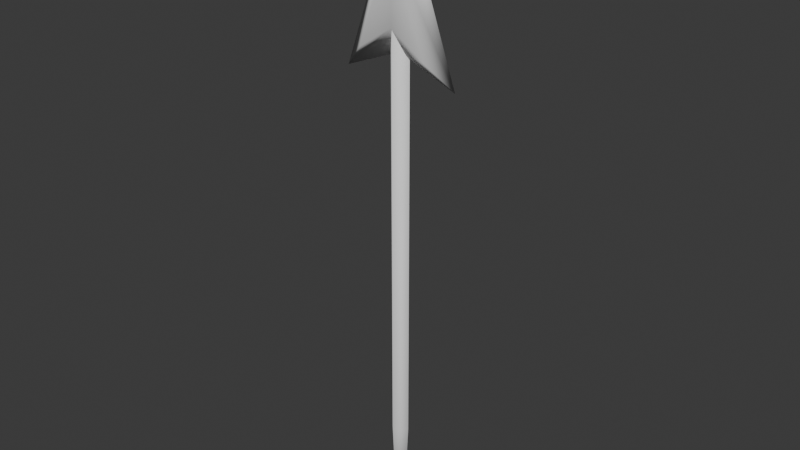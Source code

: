 # Source: weapon_iron_spear.blend  (saved by Blender 4.0.36; exported with 4.5.12 LTS)
import bpy
from mathutils import Matrix  # noqa: F401  (used for matrix-valued properties, if any)

bpy.ops.wm.read_factory_settings(use_empty=True)
scene = bpy.context.scene
scene.name = 'Scene'

# ---- collections
col_collection = bpy.data.collections.new('Collection'); scene.collection.children.link(col_collection)

# ---- world
world_world = bpy.data.worlds.new('World'); scene.world = world_world
world_world.use_nodes = True; world_world.node_tree.nodes.clear()
_N = world_world.node_tree.nodes; _L = world_world.node_tree.links
n0 = _N.new('ShaderNodeOutputWorld'); n0.name = 'World Output'; n0.location = (300, 300)
n1 = _N.new('ShaderNodeBackground'); n1.name = 'Background'; n1.location = (10, 300)
n1.inputs[0].default_value = (0.05088, 0.05088, 0.05088, 1.0)
_L.new(n1.outputs[0], n0.inputs[0])
n0.is_active_output = True
world_world.color = (0.05088, 0.05088, 0.05088)
world_world.use_sun_shadow = False
world_world.sun_shadow_jitter_overblur = 0.0

# ---- meshes
me_cube_001 = bpy.data.meshes.new('Cube.001')
me_cube_001.from_pydata([(0.0, -0.02828, -0.04), (8.911e-09, -0.04525, 0.3), (-0.02828, 0.0, -0.04), (-0.04525, -1.629e-08, 0.3), (0.02828, 0.0, -0.04), (0.04525, -1.629e-08, 0.3), (0.0, 0.02828, -0.04), (8.911e-09, 0.04525, 0.3), (-7.414e-08, -0.04525, 2.05), (-0.04525, 2.517e-07, 2.05), (-7.414e-08, 0.04526, 2.05), (0.04525, 2.517e-07, 2.05)], [], [(0, 1, 3, 2), (2, 3, 7, 6), (6, 7, 5, 4), (4, 5, 1, 0), (2, 6, 4, 0), (5, 7, 10, 11), (3, 1, 8, 9), (1, 5, 11, 8), (7, 3, 9, 10), (11, 10, 9, 8)])
me_cube_001.polygons.foreach_set('use_smooth', [True] * 10)
_uv = me_cube_001.uv_layers.new(name='UVMap')
_uv.uv.foreach_set('vector', [0.375, 0.0, 0.625, 0.0, 0.625, 0.25, 0.375, 0.25, 0.375, 0.25, 0.625, 0.25, 0.625, 0.5, 0.375, 0.5, 0.375, 0.5, 0.625, 0.5, 0.625, 0.75, 0.375, 0.75, 0.375, 0.75, 0.625, 0.75, 0.625, 1.0, 0.375, 1.0, 0.125, 0.5, 0.375, 0.5, 0.375, 0.75, 0.125, 0.75, 0.625, 0.75, 0.625, 0.5, 0.625, 0.5, 0.625, 0.75, 0.625, 0.25, 0.625, 0.0, 0.625, 0.0, 0.625, 0.25, 0.625, 1.0, 0.625, 0.75, 0.625, 0.75, 0.625, 1.0, 0.625, 0.5, 0.625, 0.25, 0.625, 0.25, 0.625, 0.5, 0.0, 0.0, 0.0, 0.0, 0.0, 0.0, 0.0, 0.0])
me_cube_001.update()
me_cube_001.normals_split_custom_set([tuple(v) for v in zip(*[iter([4.218e-08, -0.8031, -0.5959, 2.714e-08, -0.9997, -0.02466, -0.9997, -2.714e-08, -0.02466, -0.8031, 0.0, -0.5959, -0.8031, 0.0, -0.5959, -0.9997, -2.714e-08, -0.02466, 2.714e-08, 0.9997, -0.02466, 4.218e-08, 0.8031, -0.5959, 4.218e-08, 0.8031, -0.5959, 2.714e-08, 0.9997, -0.02466, 0.9997, -5.427e-08, -0.02466, 0.8031, -4.218e-08, -0.5959, 0.8031, -4.218e-08, -0.5959, 0.9997, -5.427e-08, -0.02466, 2.714e-08, -0.9997, -0.02466, 4.218e-08, -0.8031, -0.5959, -0.8031, 0.0, -0.5959, 4.218e-08, 0.8031, -0.5959, 0.8031, -4.218e-08, -0.5959, 4.218e-08, -0.8031, -0.5959, 0.9997, -5.427e-08, -0.02466, 2.714e-08, 0.9997, -0.02466, 0.0, 0.8165, 0.5774, 0.8165, 8.763e-08, 0.5774, -0.9997, -2.714e-08, -0.02466, 2.714e-08, -0.9997, -0.02466, 0.0, -0.8165, 0.5774, -0.8165, 8.763e-08, 0.5774, 2.714e-08, -0.9997, -0.02466, 0.9997, -5.427e-08, -0.02466, 0.8165, 8.763e-08, 0.5774, 0.0, -0.8165, 0.5774, 2.714e-08, 0.9997, -0.02466, -0.9997, -2.714e-08, -0.02466, -0.8165, 8.763e-08, 0.5774, 0.0, 0.8165, 0.5774, 0.8165, 8.763e-08, 0.5774, 0.0, 0.8165, 0.5774, -0.8165, 8.763e-08, 0.5774, 0.0, -0.8165, 0.5774])] * 3)])
me_cube_002 = bpy.data.meshes.new('Cube.002')
me_cube_002.from_pydata([(-0.15, -0.05, -0.05), (0.0, -0.05, 0.35), (-0.15, 0.05, -0.05), (0.0, 0.05, 0.35), (0.15, -0.05, -0.05), (0.15, 0.05, -0.05), (0.0, 0.05, 0.05), (0.0, -0.05, 0.05), (-0.25, 0.0, -0.15), (0.0, 0.0, 0.55), (0.25, 0.0, -0.15), (0.0, 0.0, -0.05)], [], [(8, 9, 3, 2), (2, 3, 5, 6), (10, 9, 1, 4), (4, 1, 0, 7), (11, 10, 4, 7), (8, 11, 7, 0), (2, 6, 11, 8), (6, 5, 10, 11), (5, 3, 9, 10), (0, 1, 9, 8)])
me_cube_002.polygons.foreach_set('use_smooth', [True] * 10)
_uv = me_cube_002.uv_layers.new(name='UVMap')
_uv.uv.foreach_set('vector', [0.375, 0.125, 0.625, 0.125, 0.625, 0.25, 0.375, 0.25, 0.375, 0.25, 0.625, 0.5, 0.375, 0.5, 0.375, 0.375, 0.375, 0.625, 0.625, 0.625, 0.625, 0.75, 0.375, 0.75, 0.375, 0.75, 0.625, 1.0, 0.375, 1.0, 0.375, 0.875, 0.25, 0.625, 0.375, 0.625, 0.375, 0.75, 0.25, 0.75, 0.125, 0.625, 0.25, 0.625, 0.25, 0.75, 0.125, 0.75, 0.125, 0.5, 0.25, 0.5, 0.25, 0.625, 0.125, 0.625, 0.25, 0.5, 0.375, 0.5, 0.375, 0.625, 0.25, 0.625, 0.375, 0.5, 0.625, 0.5, 0.625, 0.625, 0.375, 0.625, 0.375, 0.0, 0.625, 0.0, 0.625, 0.125, 0.375, 0.125])
me_cube_002.update()

# ---- objects
ob_handle = bpy.data.objects.new('Handle', me_cube_001)
ob_head = bpy.data.objects.new('Head', me_cube_002)
ob_iron_spear = bpy.data.objects.new('iron_spear', None)

# ---- transforms, parenting, visibility, modifiers, constraints
ob_handle.parent = ob_iron_spear
ob_handle.location = (0.0, 0.0, 0.04)
ob_handle.rotation_euler = (3.139e-07, 8.742e-08, 4.69e-15)
ob_handle.color = (0.8, 0.8, 0.8, 1.0)
ob_head.parent = ob_iron_spear
ob_head.location = (1.043e-07, -3.932e-07, 2.04)
ob_iron_spear.location = (0.0, 0.0, 0.0)

# ---- collection membership
col_collection.objects.link(ob_handle)
col_collection.objects.link(ob_head)
col_collection.objects.link(ob_iron_spear)

# ---- scene / render settings (as saved in the file)
scene.frame_start = 1; scene.frame_end = 250; scene.frame_set(1)
scene.render.engine = 'BLENDER_EEVEE_NEXT'
scene.cycles.sampling_pattern = 'TABULATED_SOBOL'
bpy.context.view_layer.update()

# ---- added for rendering (the .blend has no active camera and no usable light): camera, sun
cam_auto = bpy.data.cameras.new('AutoCamera')
cam_auto.lens = 50.0
cam_auto.sensor_width = 36.0
cam_auto.clip_end = 1000.0
ob_auto_camera = bpy.data.objects.new('AutoCamera', cam_auto)
scene.collection.objects.link(ob_auto_camera)
ob_auto_camera.location = (2.44233, -2.9308, 3.24886)
ob_auto_camera.rotation_euler = (1.09748, -7.21219e-08, 0.694738)
scene.camera = ob_auto_camera
light_auto_sun = bpy.data.lights.new('AutoSun', 'SUN')
light_auto_sun.energy = 3.0
light_auto_sun.angle = 0.0523599
ob_auto_sun = bpy.data.objects.new('AutoSun', light_auto_sun)
scene.collection.objects.link(ob_auto_sun)
ob_auto_sun.rotation_euler = (0.872665, 0.174533, 0.523599)
bpy.context.view_layer.update()
